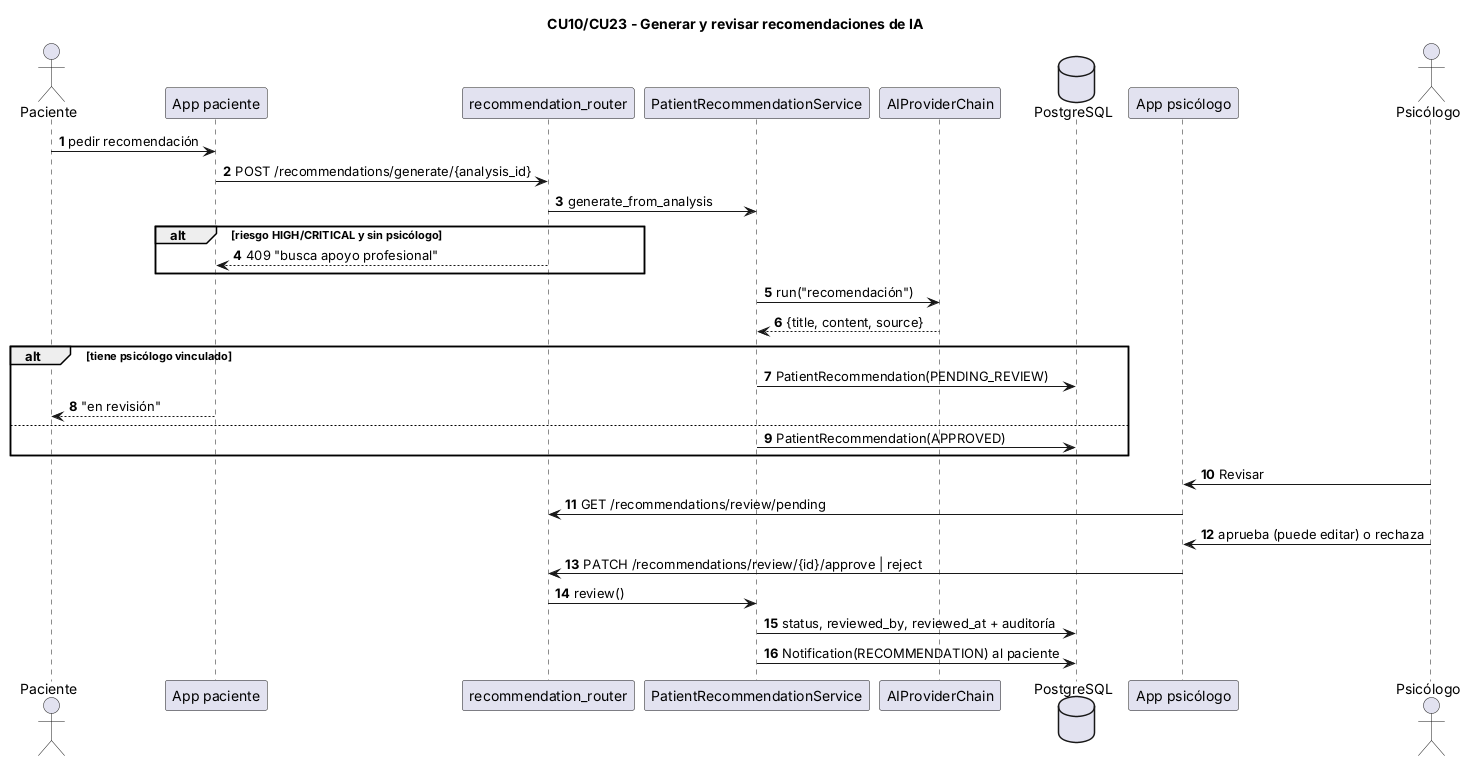

The diagram above was rendered by PlantUML. Its source (embedded in the PNG):
@startuml 24-secuencia-revision-recomendacion
title CU10/CU23 - Generar y revisar recomendaciones de IA
skinparam shadowing false
autonumber
actor Paciente
participant "App paciente" as ap
participant "recommendation_router" as r
participant "PatientRecommendationService" as s
participant "AIProviderChain" as ch
database PostgreSQL as db
participant "App psicólogo" as aps
actor "Psicólogo" as Psi
Paciente -> ap : pedir recomendación
ap -> r : POST /recommendations/generate/{analysis_id}
r -> s : generate_from_analysis
alt riesgo HIGH/CRITICAL y sin psicólogo
  r --> ap : 409 "busca apoyo profesional"
end
s -> ch : run("recomendación")
ch --> s : {title, content, source}
alt tiene psicólogo vinculado
  s -> db : PatientRecommendation(PENDING_REVIEW)
  ap --> Paciente : "en revisión"
else
  s -> db : PatientRecommendation(APPROVED)
end
Psi -> aps : Revisar
aps -> r : GET /recommendations/review/pending
Psi -> aps : aprueba (puede editar) o rechaza
aps -> r : PATCH /recommendations/review/{id}/approve | reject
r -> s : review()
s -> db : status, reviewed_by, reviewed_at + auditoría
s -> db : Notification(RECOMMENDATION) al paciente
@enduml